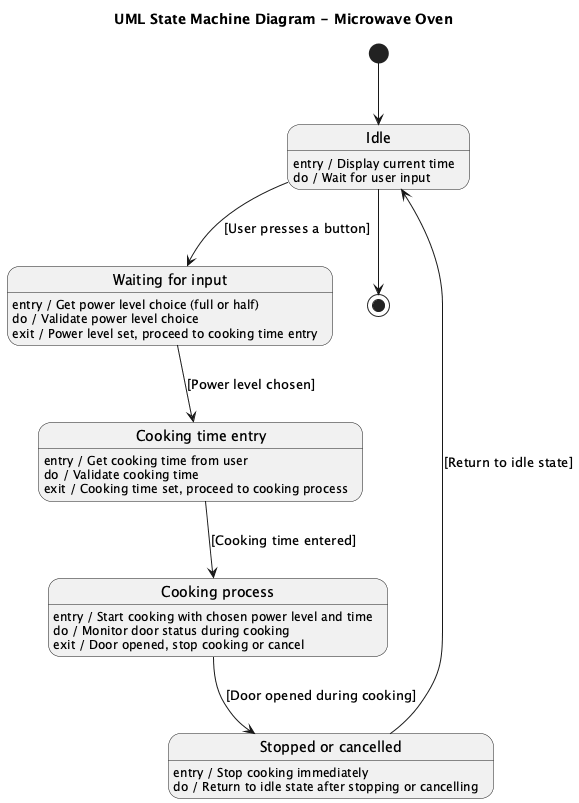

The diagram above was rendered by PlantUML. Its source (embedded in the PNG):
@startuml
title UML State Machine Diagram - Microwave Oven

[*] --> Idle

state "Idle" as Idle
Idle : entry / Display current time
Idle : do / Wait for user input

Idle --> WaitingForInput : [User presses a button]

state "Waiting for input" as WaitingForInput
WaitingForInput : entry / Get power level choice (full or half)
WaitingForInput : do / Validate power level choice
WaitingForInput : exit / Power level set, proceed to cooking time entry

WaitingForInput --> CookingTimeEntry : [Power level chosen]

state "Cooking time entry" as CookingTimeEntry
CookingTimeEntry : entry / Get cooking time from user
CookingTimeEntry : do / Validate cooking time
CookingTimeEntry : exit / Cooking time set, proceed to cooking process

CookingTimeEntry --> CookingProcess : [Cooking time entered]

state "Cooking process" as CookingProcess
CookingProcess : entry / Start cooking with chosen power level and time
CookingProcess : do / Monitor door status during cooking
CookingProcess : exit / Door opened, stop cooking or cancel

CookingProcess --> StoppedOrCancelled : [Door opened during cooking]

state "Stopped or cancelled" as StoppedOrCancelled
StoppedOrCancelled : entry / Stop cooking immediately
StoppedOrCancelled : do / Return to idle state after stopping or cancelling

StoppedOrCancelled --> Idle : [Return to idle state]

Idle --> [*]
@enduml